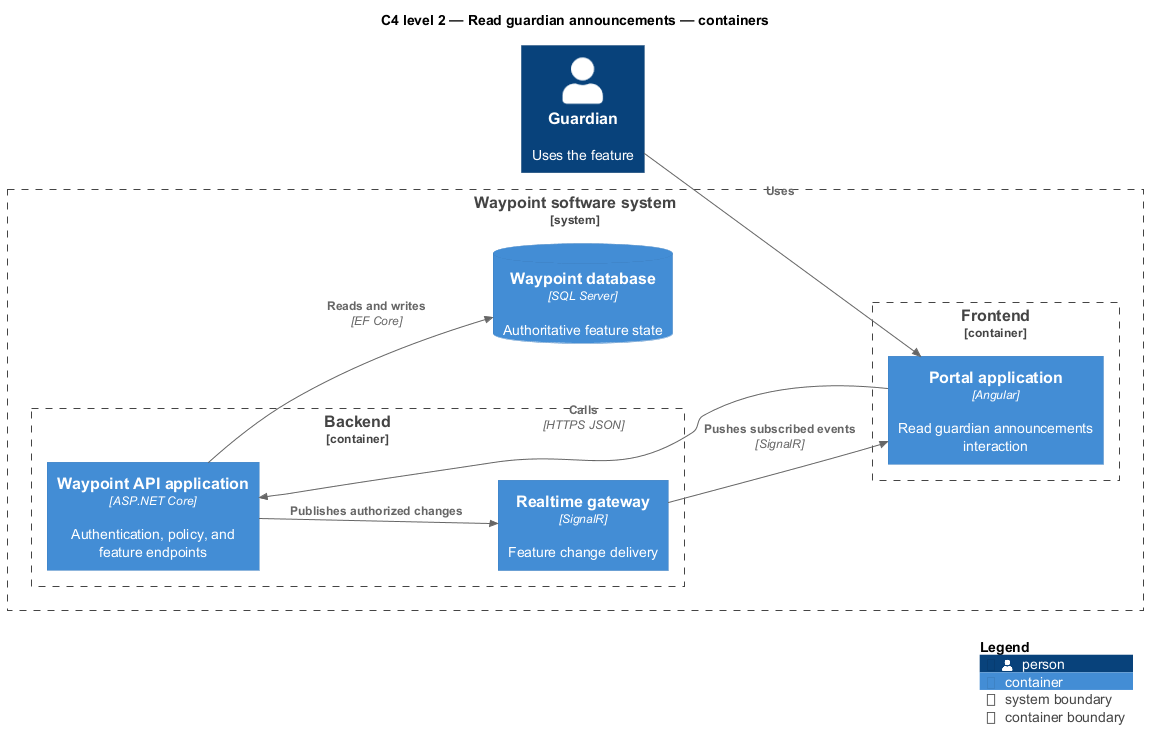

The diagram above was rendered by PlantUML. Its source (embedded in the PNG):
@startuml
!include <C4/C4_Component>
LAYOUT_LEFT_RIGHT()
title C4 level 2 — Read guardian announcements — containers
Person(primary, "Guardian", "Uses the feature")
System_Boundary(waypoint, "Waypoint software system") {
  Container_Boundary(frontend, "Frontend") {
    Container(app1, "Portal application", "Angular", "Read guardian announcements interaction")
  }
  Container_Boundary(backend, "Backend") {
    Container(api, "Waypoint API application", "ASP.NET Core", "Authentication, policy, and feature endpoints")
    Container(realtime, "Realtime gateway", "SignalR", "Feature change delivery")
  }
  ContainerDb(db, "Waypoint database", "SQL Server", "Authoritative feature state")
}
Rel(primary, app1, "Uses")
Rel(app1, api, "Calls", "HTTPS JSON")
Rel(api, db, "Reads and writes", "EF Core")
Rel(api, realtime, "Publishes authorized changes")
Rel(realtime, app1, "Pushes subscribed events", "SignalR")
SHOW_LEGEND()
@enduml